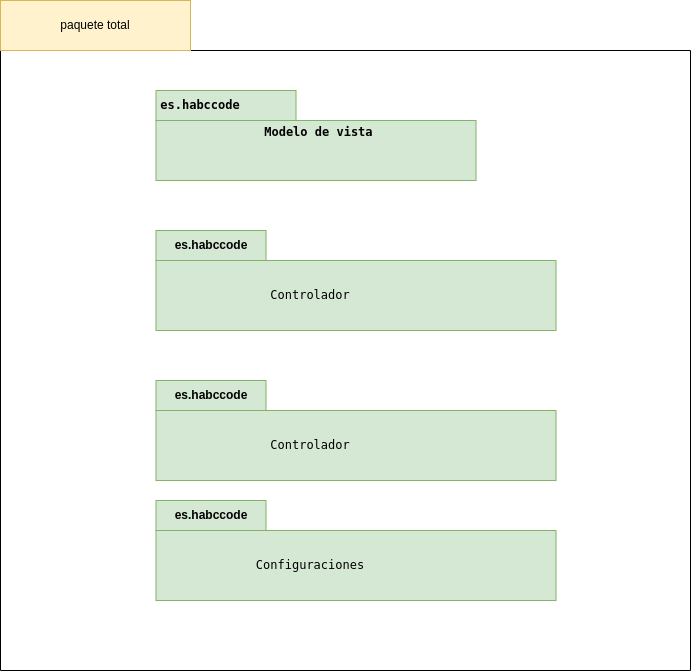

The diagram above was exported from draw.io. Its source (the exported page's mxGraphModel, read from the mxfile embedded in the PNG):
<mxGraphModel dx="1149" dy="1832" grid="1" gridSize="10" guides="1" tooltips="1" connect="1" arrows="1" fold="1" page="1" pageScale="1" pageWidth="827" pageHeight="1169" math="0" shadow="0">
  <root>
    <mxCell id="0" />
    <mxCell id="1" parent="0" />
    <mxCell id="6Tps87VjvKNfu_jLQiP4-6" value="" style="shape=folder;fontStyle=1;spacingTop=10;tabWidth=190;tabHeight=50;tabPosition=left;html=1;whiteSpace=wrap;fillColor=none;" parent="1" vertex="1">
      <mxGeometry x="80" y="-1130" width="690" height="670" as="geometry" />
    </mxCell>
    <mxCell id="6Tps87VjvKNfu_jLQiP4-4" value="" style="shape=folder;fontStyle=1;spacingTop=10;tabWidth=140;tabHeight=30;tabPosition=left;html=1;whiteSpace=wrap;fillColor=#d5e8d4;strokeColor=#82b366;" parent="1" vertex="1">
      <mxGeometry x="235.5" y="-1040" width="320" height="90" as="geometry" />
    </mxCell>
    <mxCell id="6Tps87VjvKNfu_jLQiP4-9" style="edgeStyle=orthogonalEdgeStyle;rounded=0;orthogonalLoop=1;jettySize=auto;html=1;exitX=0.5;exitY=1;exitDx=0;exitDy=0;exitPerimeter=0;" parent="1" edge="1">
      <mxGeometry relative="1" as="geometry">
        <mxPoint x="425" y="-620" as="sourcePoint" />
        <mxPoint x="425" y="-620" as="targetPoint" />
      </mxGeometry>
    </mxCell>
    <mxCell id="6Tps87VjvKNfu_jLQiP4-11" value="&lt;blockquote&gt;paquete total&lt;/blockquote&gt;" style="text;html=1;align=center;verticalAlign=middle;whiteSpace=wrap;rounded=0;fillColor=#fff2cc;strokeColor=#d6b656;" parent="1" vertex="1">
      <mxGeometry x="80" y="-1130" width="190" height="50" as="geometry" />
    </mxCell>
    <mxCell id="6Tps87VjvKNfu_jLQiP4-12" value="&lt;pre&gt;&lt;b&gt;Modelo de vista &lt;/b&gt;&lt;/pre&gt;&lt;pre&gt;&lt;b&gt;&lt;br&gt;&lt;/b&gt;&lt;/pre&gt;" style="text;html=1;align=center;verticalAlign=middle;whiteSpace=wrap;rounded=0;" parent="1" vertex="1">
      <mxGeometry x="360" y="-1000" width="84" height="30" as="geometry" />
    </mxCell>
    <mxCell id="3xMfnWnksueU_qw8Ct7r-4" value="&lt;pre&gt;&lt;b&gt;es.habccode&lt;/b&gt;&lt;/pre&gt;" style="text;html=1;align=center;verticalAlign=middle;whiteSpace=wrap;rounded=0;" parent="1" vertex="1">
      <mxGeometry x="250" y="-1040" width="60" height="30" as="geometry" />
    </mxCell>
    <mxCell id="8Wc3ejjexPrllYHolQ1s-5" value="es.habccode" style="shape=folder;fontStyle=1;tabWidth=110;tabHeight=30;tabPosition=left;html=1;boundedLbl=1;labelInHeader=1;container=1;collapsible=0;whiteSpace=wrap;fillColor=#d5e8d4;strokeColor=#82b366;" parent="1" vertex="1">
      <mxGeometry x="235.5" y="-900" width="400" height="100" as="geometry" />
    </mxCell>
    <mxCell id="8Wc3ejjexPrllYHolQ1s-6" value="" style="html=1;strokeColor=none;resizeWidth=1;resizeHeight=1;fillColor=none;part=1;connectable=0;allowArrows=0;deletable=0;whiteSpace=wrap;" parent="8Wc3ejjexPrllYHolQ1s-5" vertex="1">
      <mxGeometry width="400" height="20" relative="1" as="geometry">
        <mxPoint y="150" as="offset" />
      </mxGeometry>
    </mxCell>
    <mxCell id="H1Tsdkcc2pGhOaLeO5LY-1" value="&lt;pre&gt;Controlador&lt;/pre&gt;" style="text;html=1;align=center;verticalAlign=middle;whiteSpace=wrap;rounded=0;" vertex="1" parent="8Wc3ejjexPrllYHolQ1s-5">
      <mxGeometry x="124.5" y="50" width="60" height="30" as="geometry" />
    </mxCell>
    <mxCell id="H1Tsdkcc2pGhOaLeO5LY-2" value="es.habccode" style="shape=folder;fontStyle=1;tabWidth=110;tabHeight=30;tabPosition=left;html=1;boundedLbl=1;labelInHeader=1;container=1;collapsible=0;whiteSpace=wrap;fillColor=#d5e8d4;strokeColor=#82b366;" vertex="1" parent="1">
      <mxGeometry x="235.5" y="-750" width="400" height="100" as="geometry" />
    </mxCell>
    <mxCell id="H1Tsdkcc2pGhOaLeO5LY-3" value="" style="html=1;strokeColor=none;resizeWidth=1;resizeHeight=1;fillColor=none;part=1;connectable=0;allowArrows=0;deletable=0;whiteSpace=wrap;" vertex="1" parent="H1Tsdkcc2pGhOaLeO5LY-2">
      <mxGeometry width="400" height="20" relative="1" as="geometry">
        <mxPoint y="150" as="offset" />
      </mxGeometry>
    </mxCell>
    <mxCell id="H1Tsdkcc2pGhOaLeO5LY-4" value="&lt;pre&gt;Controlador&lt;/pre&gt;" style="text;html=1;align=center;verticalAlign=middle;whiteSpace=wrap;rounded=0;" vertex="1" parent="H1Tsdkcc2pGhOaLeO5LY-2">
      <mxGeometry x="124.5" y="50" width="60" height="30" as="geometry" />
    </mxCell>
    <mxCell id="H1Tsdkcc2pGhOaLeO5LY-7" value="es.habccode" style="shape=folder;fontStyle=1;tabWidth=110;tabHeight=30;tabPosition=left;html=1;boundedLbl=1;labelInHeader=1;container=1;collapsible=0;whiteSpace=wrap;fillColor=#d5e8d4;strokeColor=#82b366;" vertex="1" parent="1">
      <mxGeometry x="235.5" y="-630" width="400" height="100" as="geometry" />
    </mxCell>
    <mxCell id="H1Tsdkcc2pGhOaLeO5LY-8" value="" style="html=1;strokeColor=none;resizeWidth=1;resizeHeight=1;fillColor=none;part=1;connectable=0;allowArrows=0;deletable=0;whiteSpace=wrap;" vertex="1" parent="H1Tsdkcc2pGhOaLeO5LY-7">
      <mxGeometry width="400" height="20" relative="1" as="geometry">
        <mxPoint y="150" as="offset" />
      </mxGeometry>
    </mxCell>
    <mxCell id="H1Tsdkcc2pGhOaLeO5LY-9" value="&lt;pre&gt;Configuraciones&lt;/pre&gt;" style="text;html=1;align=center;verticalAlign=middle;whiteSpace=wrap;rounded=0;" vertex="1" parent="H1Tsdkcc2pGhOaLeO5LY-7">
      <mxGeometry x="124.5" y="50" width="60" height="30" as="geometry" />
    </mxCell>
  </root>
</mxGraphModel>